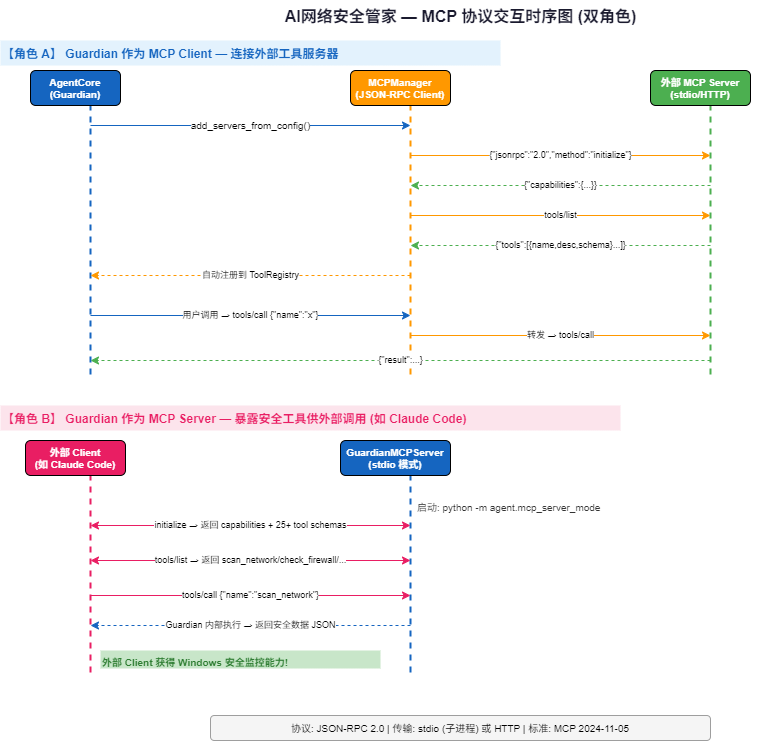

The diagram above was exported from draw.io. Its source (the exported page's mxGraphModel, read from the mxfile embedded in the PNG):
<mxGraphModel dx="1276" dy="606" grid="1" gridSize="10" guides="1" tooltips="1" connect="1" arrows="1" fold="1" page="1" pageScale="1" pageWidth="1000" pageHeight="800" math="0" shadow="0">
  <root>
    <mxCell id="0" />
    <mxCell id="1" parent="0" />
    <mxCell id="title" value="AI网络安全管家 — MCP 协议交互时序图 (双角色)" style="text;html=1;strokeColor=none;fillColor=none;align=center;fontSize=16;fontStyle=1;fontColor=#1a1a2e;" parent="1" vertex="1">
      <mxGeometry x="200" y="5" width="600" height="30" as="geometry" />
    </mxCell>
    <mxCell id="role_a" value="【角色 A】 Guardian 作为 MCP Client — 连接外部工具服务器" style="text;html=1;strokeColor=none;fillColor=#e3f2fd;fontSize=12;fontStyle=1;fontColor=#1565c0;align=left;" parent="1" vertex="1">
      <mxGeometry x="40" y="45" width="500" height="25" as="geometry" />
    </mxCell>
    <mxCell id="la_a" value="" style="endArrow=none;html=1;strokeColor=#1565c0;strokeWidth=2;dashed=1;" parent="1" edge="1">
      <mxGeometry relative="1" as="geometry">
        <mxPoint x="130" y="85" as="sourcePoint" />
        <mxPoint x="130" y="380" as="targetPoint" />
      </mxGeometry>
    </mxCell>
    <mxCell id="la_m" value="" style="endArrow=none;html=1;strokeColor=#ff9800;strokeWidth=2;dashed=1;" parent="1" edge="1">
      <mxGeometry relative="1" as="geometry">
        <mxPoint x="450" y="85" as="sourcePoint" />
        <mxPoint x="450" y="380" as="targetPoint" />
      </mxGeometry>
    </mxCell>
    <mxCell id="la_e" value="" style="endArrow=none;html=1;strokeColor=#4caf50;strokeWidth=2;dashed=1;" parent="1" edge="1">
      <mxGeometry relative="1" as="geometry">
        <mxPoint x="750" y="85" as="sourcePoint" />
        <mxPoint x="750" y="380" as="targetPoint" />
      </mxGeometry>
    </mxCell>
    <mxCell id="ha_a" value="AgentCore&#10;(Guardian)" style="rounded=1;whiteSpace=wrap;html=1;fillColor=#1565c0;fontColor=#fff;fontSize=10;fontStyle=1;" parent="1" vertex="1">
      <mxGeometry x="70" y="75" width="90" height="35" as="geometry" />
    </mxCell>
    <mxCell id="ha_m" value="MCPManager&#10;(JSON-RPC Client)" style="rounded=1;whiteSpace=wrap;html=1;fillColor=#ff9800;fontColor=#fff;fontSize=10;fontStyle=1;" parent="1" vertex="1">
      <mxGeometry x="390" y="75" width="100" height="35" as="geometry" />
    </mxCell>
    <mxCell id="ha_e" value="外部 MCP Server&#10;(stdio/HTTP)" style="rounded=1;whiteSpace=wrap;html=1;fillColor=#4caf50;fontColor=#fff;fontSize=10;fontStyle=1;" parent="1" vertex="1">
      <mxGeometry x="690" y="75" width="100" height="35" as="geometry" />
    </mxCell>
    <mxCell id="a1" value="add_servers_from_config()" style="endArrow=classic;html=1;strokeColor=#1565c0;fontSize=10;" parent="1" edge="1">
      <mxGeometry relative="1" as="geometry">
        <mxPoint x="130" y="130" as="sourcePoint" />
        <mxPoint x="450" y="130" as="targetPoint" />
      </mxGeometry>
    </mxCell>
    <mxCell id="a2" value="{&quot;jsonrpc&quot;:&quot;2.0&quot;,&quot;method&quot;:&quot;initialize&quot;}" style="endArrow=classic;html=1;strokeColor=#ff9800;fontSize=9;" parent="1" edge="1">
      <mxGeometry relative="1" as="geometry">
        <mxPoint x="450" y="160" as="sourcePoint" />
        <mxPoint x="750" y="160" as="targetPoint" />
      </mxGeometry>
    </mxCell>
    <mxCell id="a3" value="{&quot;capabilities&quot;:{...}}" style="endArrow=classic;html=1;strokeColor=#4caf50;fontSize=9;dashed=1;" parent="1" edge="1">
      <mxGeometry relative="1" as="geometry">
        <mxPoint x="750" y="190" as="sourcePoint" />
        <mxPoint x="450" y="190" as="targetPoint" />
      </mxGeometry>
    </mxCell>
    <mxCell id="a4" value="tools/list" style="endArrow=classic;html=1;strokeColor=#ff9800;fontSize=9;" parent="1" edge="1">
      <mxGeometry relative="1" as="geometry">
        <mxPoint x="450" y="220" as="sourcePoint" />
        <mxPoint x="750" y="220" as="targetPoint" />
      </mxGeometry>
    </mxCell>
    <mxCell id="a5" value="{&quot;tools&quot;:[{name,desc,schema}...]}" style="endArrow=classic;html=1;strokeColor=#4caf50;fontSize=9;dashed=1;" parent="1" edge="1">
      <mxGeometry relative="1" as="geometry">
        <mxPoint x="750" y="250" as="sourcePoint" />
        <mxPoint x="450" y="250" as="targetPoint" />
      </mxGeometry>
    </mxCell>
    <mxCell id="a6" value="自动注册到 ToolRegistry" style="endArrow=classic;html=1;strokeColor=#ff9800;fontSize=9;dashed=1;" parent="1" edge="1">
      <mxGeometry relative="1" as="geometry">
        <mxPoint x="450" y="280" as="sourcePoint" />
        <mxPoint x="130" y="280" as="targetPoint" />
      </mxGeometry>
    </mxCell>
    <mxCell id="a7" value="用户调用 → tools/call {&quot;name&quot;:&quot;x&quot;}" style="endArrow=classic;html=1;strokeColor=#1565c0;fontSize=9;" parent="1" edge="1">
      <mxGeometry relative="1" as="geometry">
        <mxPoint x="130" y="320" as="sourcePoint" />
        <mxPoint x="450" y="320" as="targetPoint" />
      </mxGeometry>
    </mxCell>
    <mxCell id="a8" value="转发 → tools/call" style="endArrow=classic;html=1;strokeColor=#ff9800;fontSize=9;" parent="1" edge="1">
      <mxGeometry relative="1" as="geometry">
        <mxPoint x="450" y="340" as="sourcePoint" />
        <mxPoint x="750" y="340" as="targetPoint" />
      </mxGeometry>
    </mxCell>
    <mxCell id="a9" value="{&quot;result&quot;:...}" style="endArrow=classic;html=1;strokeColor=#4caf50;fontSize=9;dashed=1;" parent="1" edge="1">
      <mxGeometry relative="1" as="geometry">
        <mxPoint x="750" y="365" as="sourcePoint" />
        <mxPoint x="130" y="365" as="targetPoint" />
      </mxGeometry>
    </mxCell>
    <mxCell id="role_b" value="【角色 B】 Guardian 作为 MCP Server — 暴露安全工具供外部调用 (如 Claude Code)" style="text;html=1;strokeColor=none;fillColor=#fce4ec;fontSize=12;fontStyle=1;fontColor=#e91e63;align=left;" parent="1" vertex="1">
      <mxGeometry x="40" y="410" width="620" height="25" as="geometry" />
    </mxCell>
    <mxCell id="lb_c" value="" style="endArrow=none;html=1;strokeColor=#e91e63;strokeWidth=2;dashed=1;" parent="1" edge="1">
      <mxGeometry relative="1" as="geometry">
        <mxPoint x="130" y="455" as="sourcePoint" />
        <mxPoint x="130" y="680" as="targetPoint" />
      </mxGeometry>
    </mxCell>
    <mxCell id="lb_g" value="" style="endArrow=none;html=1;strokeColor=#1565c0;strokeWidth=2;dashed=1;" parent="1" edge="1">
      <mxGeometry relative="1" as="geometry">
        <mxPoint x="450" y="455" as="sourcePoint" />
        <mxPoint x="450" y="680" as="targetPoint" />
      </mxGeometry>
    </mxCell>
    <mxCell id="hb_c" value="外部 Client&#10;(如 Claude Code)" style="rounded=1;whiteSpace=wrap;html=1;fillColor=#e91e63;fontColor=#fff;fontSize=10;fontStyle=1;" parent="1" vertex="1">
      <mxGeometry x="65" y="445" width="100" height="35" as="geometry" />
    </mxCell>
    <mxCell id="hb_g" value="GuardianMCPServer&#10;(stdio 模式)" style="rounded=1;whiteSpace=wrap;html=1;fillColor=#1565c0;fontColor=#fff;fontSize=10;fontStyle=1;" parent="1" vertex="1">
      <mxGeometry x="380" y="445" width="110" height="35" as="geometry" />
    </mxCell>
    <mxCell id="b1" value="启动: python -m agent.mcp_server_mode" style="text;html=1;strokeColor=none;fillColor=none;fontSize=10;fontColor=#333;" parent="1" vertex="1">
      <mxGeometry x="455" y="500" width="250" height="15" as="geometry" />
    </mxCell>
    <mxCell id="b2" value="initialize → 返回 capabilities + 25+ tool schemas" style="endArrow=classic;startArrow=classic;html=1;strokeColor=#e91e63;fontSize=9;" parent="1" edge="1">
      <mxGeometry relative="1" as="geometry">
        <mxPoint x="130" y="530" as="sourcePoint" />
        <mxPoint x="450" y="530" as="targetPoint" />
      </mxGeometry>
    </mxCell>
    <mxCell id="b3" value="tools/list → 返回 scan_network/check_firewall/..." style="endArrow=classic;startArrow=classic;html=1;strokeColor=#e91e63;fontSize=9;" parent="1" edge="1">
      <mxGeometry relative="1" as="geometry">
        <mxPoint x="130" y="565" as="sourcePoint" />
        <mxPoint x="450" y="565" as="targetPoint" />
      </mxGeometry>
    </mxCell>
    <mxCell id="b4" value="tools/call {&quot;name&quot;:&quot;scan_network&quot;}" style="endArrow=classic;html=1;strokeColor=#e91e63;fontSize=9;" parent="1" edge="1">
      <mxGeometry relative="1" as="geometry">
        <mxPoint x="130" y="600" as="sourcePoint" />
        <mxPoint x="450" y="600" as="targetPoint" />
      </mxGeometry>
    </mxCell>
    <mxCell id="b5" value="Guardian 内部执行 → 返回安全数据 JSON" style="endArrow=classic;html=1;strokeColor=#1565c0;fontSize=9;dashed=1;" parent="1" edge="1">
      <mxGeometry relative="1" as="geometry">
        <mxPoint x="450" y="630" as="sourcePoint" />
        <mxPoint x="130" y="630" as="targetPoint" />
      </mxGeometry>
    </mxCell>
    <mxCell id="b6" value="外部 Client 获得 Windows 安全监控能力!" style="text;html=1;strokeColor=none;fillColor=#c8e6c9;fontSize=10;fontStyle=1;fontColor=#2e7d32;align=left;" parent="1" vertex="1">
      <mxGeometry x="140" y="655" width="280" height="18" as="geometry" />
    </mxCell>
    <mxCell id="note" value="协议: JSON-RPC 2.0 | 传输: stdio (子进程) 或 HTTP | 标准: MCP 2024-11-05" style="rounded=1;whiteSpace=wrap;html=1;fillColor=#f5f5f5;strokeColor=#9e9e9e;fontSize=10;" parent="1" vertex="1">
      <mxGeometry x="250" y="720" width="500" height="25" as="geometry" />
    </mxCell>
  </root>
</mxGraphModel>